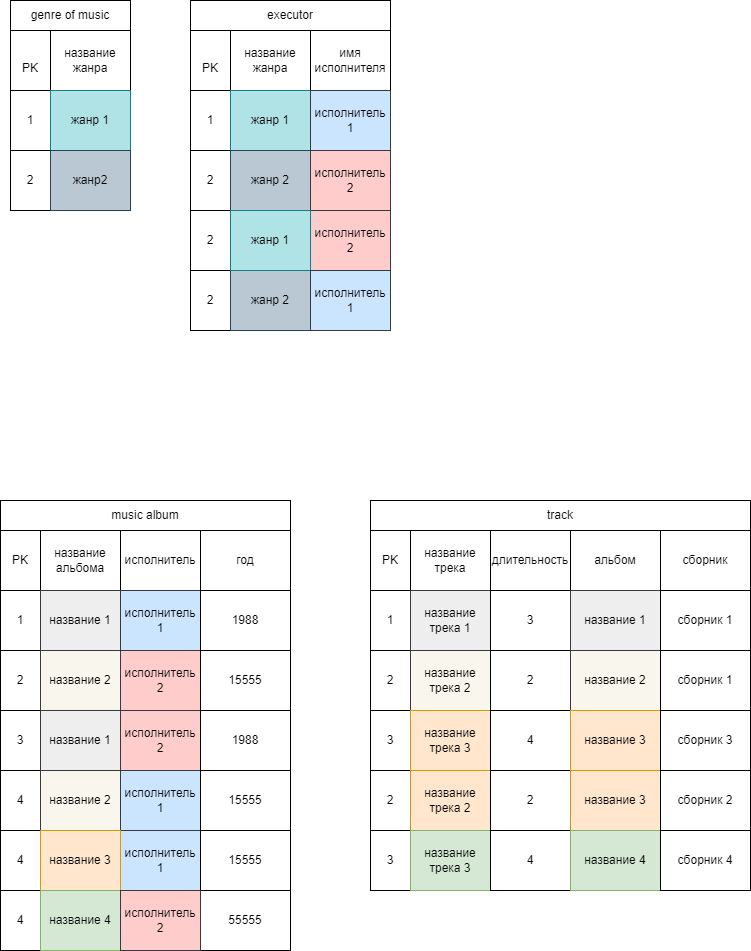

The diagram above was exported from draw.io. Its source (the exported page's mxGraphModel, read from the mxfile embedded in the PNG):
<mxGraphModel dx="1877" dy="-628" grid="1" gridSize="10" guides="1" tooltips="1" connect="1" arrows="1" fold="1" page="1" pageScale="1" pageWidth="827" pageHeight="1169" math="0" shadow="0">
  <root>
    <mxCell id="0" />
    <mxCell id="1" parent="0" />
    <mxCell id="0FPX2x4suMe0Nvz5pbA6-224" value="music album" style="rounded=0;whiteSpace=wrap;html=1;" parent="1" vertex="1">
      <mxGeometry x="-240" y="1680" width="290" height="30" as="geometry" />
    </mxCell>
    <mxCell id="0FPX2x4suMe0Nvz5pbA6-225" value="PK" style="rounded=0;whiteSpace=wrap;html=1;" parent="1" vertex="1">
      <mxGeometry x="-240" y="1710" width="40" height="60" as="geometry" />
    </mxCell>
    <mxCell id="0FPX2x4suMe0Nvz5pbA6-226" value="название альбома" style="rounded=0;whiteSpace=wrap;html=1;" parent="1" vertex="1">
      <mxGeometry x="-200" y="1710" width="80" height="60" as="geometry" />
    </mxCell>
    <mxCell id="0FPX2x4suMe0Nvz5pbA6-227" value="исполнитель" style="rounded=0;whiteSpace=wrap;html=1;" parent="1" vertex="1">
      <mxGeometry x="-120" y="1710" width="80" height="60" as="geometry" />
    </mxCell>
    <mxCell id="0FPX2x4suMe0Nvz5pbA6-228" value="год" style="rounded=0;whiteSpace=wrap;html=1;" parent="1" vertex="1">
      <mxGeometry x="-40" y="1710" width="90" height="60" as="geometry" />
    </mxCell>
    <mxCell id="0FPX2x4suMe0Nvz5pbA6-229" value="1" style="rounded=0;whiteSpace=wrap;html=1;" parent="1" vertex="1">
      <mxGeometry x="-240" y="1770" width="40" height="60" as="geometry" />
    </mxCell>
    <mxCell id="0FPX2x4suMe0Nvz5pbA6-230" value="название 1" style="rounded=0;whiteSpace=wrap;html=1;fillColor=#eeeeee;strokeColor=#36393d;" parent="1" vertex="1">
      <mxGeometry x="-200" y="1770" width="80" height="60" as="geometry" />
    </mxCell>
    <mxCell id="0FPX2x4suMe0Nvz5pbA6-231" value="исполнитель 1" style="rounded=0;whiteSpace=wrap;html=1;fillColor=#cce5ff;strokeColor=#36393d;" parent="1" vertex="1">
      <mxGeometry x="-120" y="1770" width="80" height="60" as="geometry" />
    </mxCell>
    <mxCell id="0FPX2x4suMe0Nvz5pbA6-233" value="1988" style="rounded=0;whiteSpace=wrap;html=1;" parent="1" vertex="1">
      <mxGeometry x="-40" y="1770" width="90" height="60" as="geometry" />
    </mxCell>
    <mxCell id="0FPX2x4suMe0Nvz5pbA6-234" value="2" style="rounded=0;whiteSpace=wrap;html=1;" parent="1" vertex="1">
      <mxGeometry x="-240" y="1830" width="40" height="60" as="geometry" />
    </mxCell>
    <mxCell id="0FPX2x4suMe0Nvz5pbA6-235" value="название 2" style="rounded=0;whiteSpace=wrap;html=1;fillColor=#f9f7ed;strokeColor=#36393d;" parent="1" vertex="1">
      <mxGeometry x="-200" y="1830" width="80" height="60" as="geometry" />
    </mxCell>
    <mxCell id="0FPX2x4suMe0Nvz5pbA6-236" value="исполнитель 2" style="rounded=0;whiteSpace=wrap;html=1;fillColor=#ffcccc;strokeColor=#36393d;" parent="1" vertex="1">
      <mxGeometry x="-120" y="1830" width="80" height="60" as="geometry" />
    </mxCell>
    <mxCell id="0FPX2x4suMe0Nvz5pbA6-237" value="15555" style="rounded=0;whiteSpace=wrap;html=1;" parent="1" vertex="1">
      <mxGeometry x="-40" y="1830" width="90" height="60" as="geometry" />
    </mxCell>
    <mxCell id="0FPX2x4suMe0Nvz5pbA6-243" value="track" style="rounded=0;whiteSpace=wrap;html=1;" parent="1" vertex="1">
      <mxGeometry x="130" y="1680" width="380" height="30" as="geometry" />
    </mxCell>
    <mxCell id="0FPX2x4suMe0Nvz5pbA6-244" value="PK" style="rounded=0;whiteSpace=wrap;html=1;" parent="1" vertex="1">
      <mxGeometry x="130" y="1710" width="40" height="60" as="geometry" />
    </mxCell>
    <mxCell id="0FPX2x4suMe0Nvz5pbA6-245" value="название трека" style="rounded=0;whiteSpace=wrap;html=1;" parent="1" vertex="1">
      <mxGeometry x="170" y="1710" width="80" height="60" as="geometry" />
    </mxCell>
    <mxCell id="0FPX2x4suMe0Nvz5pbA6-246" value="длительность" style="rounded=0;whiteSpace=wrap;html=1;" parent="1" vertex="1">
      <mxGeometry x="250" y="1710" width="80" height="60" as="geometry" />
    </mxCell>
    <mxCell id="0FPX2x4suMe0Nvz5pbA6-247" value="альбом" style="rounded=0;whiteSpace=wrap;html=1;" parent="1" vertex="1">
      <mxGeometry x="330" y="1710" width="90" height="60" as="geometry" />
    </mxCell>
    <mxCell id="0FPX2x4suMe0Nvz5pbA6-248" value="1" style="rounded=0;whiteSpace=wrap;html=1;" parent="1" vertex="1">
      <mxGeometry x="130" y="1770" width="40" height="60" as="geometry" />
    </mxCell>
    <mxCell id="0FPX2x4suMe0Nvz5pbA6-249" value="название трека 1" style="rounded=0;whiteSpace=wrap;html=1;fillColor=#eeeeee;strokeColor=#36393d;" parent="1" vertex="1">
      <mxGeometry x="170" y="1770" width="80" height="60" as="geometry" />
    </mxCell>
    <mxCell id="0FPX2x4suMe0Nvz5pbA6-250" value="3" style="rounded=0;whiteSpace=wrap;html=1;" parent="1" vertex="1">
      <mxGeometry x="250" y="1770" width="80" height="60" as="geometry" />
    </mxCell>
    <mxCell id="0FPX2x4suMe0Nvz5pbA6-251" value="название 1" style="rounded=0;whiteSpace=wrap;html=1;fillColor=#eeeeee;strokeColor=#36393d;" parent="1" vertex="1">
      <mxGeometry x="330" y="1770" width="90" height="60" as="geometry" />
    </mxCell>
    <mxCell id="0FPX2x4suMe0Nvz5pbA6-252" value="2" style="rounded=0;whiteSpace=wrap;html=1;" parent="1" vertex="1">
      <mxGeometry x="130" y="1830" width="40" height="60" as="geometry" />
    </mxCell>
    <mxCell id="0FPX2x4suMe0Nvz5pbA6-253" value="название трека 2" style="rounded=0;whiteSpace=wrap;html=1;fillColor=#f9f7ed;strokeColor=#36393d;" parent="1" vertex="1">
      <mxGeometry x="170" y="1830" width="80" height="60" as="geometry" />
    </mxCell>
    <mxCell id="0FPX2x4suMe0Nvz5pbA6-254" value="2" style="rounded=0;whiteSpace=wrap;html=1;" parent="1" vertex="1">
      <mxGeometry x="250" y="1830" width="80" height="60" as="geometry" />
    </mxCell>
    <mxCell id="0FPX2x4suMe0Nvz5pbA6-255" value="название 2" style="rounded=0;whiteSpace=wrap;html=1;fillColor=#f9f7ed;strokeColor=#36393d;" parent="1" vertex="1">
      <mxGeometry x="330" y="1830" width="90" height="60" as="geometry" />
    </mxCell>
    <mxCell id="0FPX2x4suMe0Nvz5pbA6-256" value="3" style="rounded=0;whiteSpace=wrap;html=1;" parent="1" vertex="1">
      <mxGeometry x="130" y="1890" width="40" height="60" as="geometry" />
    </mxCell>
    <mxCell id="0FPX2x4suMe0Nvz5pbA6-257" value="название трека 3" style="rounded=0;whiteSpace=wrap;html=1;fillColor=#ffe6cc;strokeColor=#d79b00;" parent="1" vertex="1">
      <mxGeometry x="170" y="1890" width="80" height="60" as="geometry" />
    </mxCell>
    <mxCell id="0FPX2x4suMe0Nvz5pbA6-258" value="4" style="rounded=0;whiteSpace=wrap;html=1;" parent="1" vertex="1">
      <mxGeometry x="250" y="1890" width="80" height="60" as="geometry" />
    </mxCell>
    <mxCell id="0FPX2x4suMe0Nvz5pbA6-259" value="название 3" style="rounded=0;whiteSpace=wrap;html=1;fillColor=#ffe6cc;strokeColor=#d79b00;" parent="1" vertex="1">
      <mxGeometry x="330" y="1890" width="90" height="60" as="geometry" />
    </mxCell>
    <mxCell id="0FPX2x4suMe0Nvz5pbA6-260" value="genre of music" style="rounded=0;whiteSpace=wrap;html=1;" parent="1" vertex="1">
      <mxGeometry x="-230" y="1180" width="120" height="30" as="geometry" />
    </mxCell>
    <mxCell id="0FPX2x4suMe0Nvz5pbA6-261" value="&lt;br style=&quot;border-color: var(--border-color); font-size: 16px;&quot;&gt;PK" style="rounded=0;whiteSpace=wrap;html=1;" parent="1" vertex="1">
      <mxGeometry x="-230" y="1210" width="40" height="60" as="geometry" />
    </mxCell>
    <mxCell id="0FPX2x4suMe0Nvz5pbA6-262" value="название&lt;br&gt;жанра" style="rounded=0;whiteSpace=wrap;html=1;" parent="1" vertex="1">
      <mxGeometry x="-190" y="1210" width="80" height="60" as="geometry" />
    </mxCell>
    <mxCell id="0FPX2x4suMe0Nvz5pbA6-263" value="1" style="rounded=0;whiteSpace=wrap;html=1;" parent="1" vertex="1">
      <mxGeometry x="-230" y="1270" width="40" height="60" as="geometry" />
    </mxCell>
    <mxCell id="0FPX2x4suMe0Nvz5pbA6-264" value="жанр 1" style="rounded=0;whiteSpace=wrap;html=1;fillColor=#b0e3e6;strokeColor=#0e8088;" parent="1" vertex="1">
      <mxGeometry x="-190" y="1270" width="80" height="60" as="geometry" />
    </mxCell>
    <mxCell id="0FPX2x4suMe0Nvz5pbA6-265" value="2" style="rounded=0;whiteSpace=wrap;html=1;" parent="1" vertex="1">
      <mxGeometry x="-230" y="1330" width="40" height="60" as="geometry" />
    </mxCell>
    <mxCell id="0FPX2x4suMe0Nvz5pbA6-266" value="жанр2" style="rounded=0;whiteSpace=wrap;html=1;fillColor=#bac8d3;strokeColor=#23445d;" parent="1" vertex="1">
      <mxGeometry x="-190" y="1330" width="80" height="60" as="geometry" />
    </mxCell>
    <mxCell id="0FPX2x4suMe0Nvz5pbA6-267" value="executor" style="rounded=0;whiteSpace=wrap;html=1;" parent="1" vertex="1">
      <mxGeometry x="-50" y="1180" width="200" height="30" as="geometry" />
    </mxCell>
    <mxCell id="0FPX2x4suMe0Nvz5pbA6-268" value="&lt;br style=&quot;border-color: var(--border-color); font-size: 16px;&quot;&gt;PK" style="rounded=0;whiteSpace=wrap;html=1;" parent="1" vertex="1">
      <mxGeometry x="-50" y="1210" width="40" height="60" as="geometry" />
    </mxCell>
    <mxCell id="0FPX2x4suMe0Nvz5pbA6-269" value="название&lt;br&gt;жанра" style="rounded=0;whiteSpace=wrap;html=1;" parent="1" vertex="1">
      <mxGeometry x="-10" y="1210" width="80" height="60" as="geometry" />
    </mxCell>
    <mxCell id="0FPX2x4suMe0Nvz5pbA6-270" value="1" style="rounded=0;whiteSpace=wrap;html=1;" parent="1" vertex="1">
      <mxGeometry x="-50" y="1270" width="40" height="60" as="geometry" />
    </mxCell>
    <mxCell id="0FPX2x4suMe0Nvz5pbA6-271" value="жанр 1" style="rounded=0;whiteSpace=wrap;html=1;fillColor=#b0e3e6;strokeColor=#0e8088;" parent="1" vertex="1">
      <mxGeometry x="-10" y="1270" width="80" height="60" as="geometry" />
    </mxCell>
    <mxCell id="0FPX2x4suMe0Nvz5pbA6-272" value="2" style="rounded=0;whiteSpace=wrap;html=1;" parent="1" vertex="1">
      <mxGeometry x="-50" y="1330" width="40" height="60" as="geometry" />
    </mxCell>
    <mxCell id="0FPX2x4suMe0Nvz5pbA6-273" value="жанр 2" style="rounded=0;whiteSpace=wrap;html=1;fillColor=#bac8d3;strokeColor=#23445d;" parent="1" vertex="1">
      <mxGeometry x="-10" y="1330" width="80" height="60" as="geometry" />
    </mxCell>
    <mxCell id="0FPX2x4suMe0Nvz5pbA6-274" value="имя исполнителя" style="rounded=0;whiteSpace=wrap;html=1;" parent="1" vertex="1">
      <mxGeometry x="70" y="1210" width="80" height="60" as="geometry" />
    </mxCell>
    <mxCell id="0FPX2x4suMe0Nvz5pbA6-275" value="исполнитель 1" style="rounded=0;whiteSpace=wrap;html=1;fillColor=#cce5ff;strokeColor=#36393d;" parent="1" vertex="1">
      <mxGeometry x="70" y="1270" width="80" height="60" as="geometry" />
    </mxCell>
    <mxCell id="0FPX2x4suMe0Nvz5pbA6-276" value="исполнитель 2" style="rounded=0;whiteSpace=wrap;html=1;fillColor=#ffcccc;strokeColor=#36393d;" parent="1" vertex="1">
      <mxGeometry x="70" y="1330" width="80" height="60" as="geometry" />
    </mxCell>
    <mxCell id="MegZpQUbzj5G_4rB9LT_-1" value="2" style="rounded=0;whiteSpace=wrap;html=1;" parent="1" vertex="1">
      <mxGeometry x="-50" y="1390" width="40" height="60" as="geometry" />
    </mxCell>
    <mxCell id="MegZpQUbzj5G_4rB9LT_-2" value="жанр 2" style="rounded=0;whiteSpace=wrap;html=1;fillColor=#bac8d3;strokeColor=#23445d;" parent="1" vertex="1">
      <mxGeometry x="-10" y="1390" width="80" height="60" as="geometry" />
    </mxCell>
    <mxCell id="MegZpQUbzj5G_4rB9LT_-3" value="исполнитель 2" style="rounded=0;whiteSpace=wrap;html=1;fillColor=#ffcccc;strokeColor=#36393d;" parent="1" vertex="1">
      <mxGeometry x="70" y="1390" width="80" height="60" as="geometry" />
    </mxCell>
    <mxCell id="MegZpQUbzj5G_4rB9LT_-4" value="2" style="rounded=0;whiteSpace=wrap;html=1;" parent="1" vertex="1">
      <mxGeometry x="-50" y="1450" width="40" height="60" as="geometry" />
    </mxCell>
    <mxCell id="MegZpQUbzj5G_4rB9LT_-5" value="жанр 2" style="rounded=0;whiteSpace=wrap;html=1;fillColor=#bac8d3;strokeColor=#23445d;" parent="1" vertex="1">
      <mxGeometry x="-10" y="1450" width="80" height="60" as="geometry" />
    </mxCell>
    <mxCell id="MegZpQUbzj5G_4rB9LT_-6" value="исполнитель 2" style="rounded=0;whiteSpace=wrap;html=1;fillColor=#ffcccc;strokeColor=#36393d;" parent="1" vertex="1">
      <mxGeometry x="70" y="1450" width="80" height="60" as="geometry" />
    </mxCell>
    <mxCell id="MegZpQUbzj5G_4rB9LT_-7" value="жанр 1" style="rounded=0;whiteSpace=wrap;html=1;fillColor=#b0e3e6;strokeColor=#0e8088;" parent="1" vertex="1">
      <mxGeometry x="-10" y="1390" width="80" height="60" as="geometry" />
    </mxCell>
    <mxCell id="MegZpQUbzj5G_4rB9LT_-8" value="исполнитель 1" style="rounded=0;whiteSpace=wrap;html=1;fillColor=#cce5ff;strokeColor=#36393d;" parent="1" vertex="1">
      <mxGeometry x="70" y="1450" width="80" height="60" as="geometry" />
    </mxCell>
    <mxCell id="MegZpQUbzj5G_4rB9LT_-9" value="3" style="rounded=0;whiteSpace=wrap;html=1;" parent="1" vertex="1">
      <mxGeometry x="-240" y="1890" width="40" height="60" as="geometry" />
    </mxCell>
    <mxCell id="MegZpQUbzj5G_4rB9LT_-10" value="название 1" style="rounded=0;whiteSpace=wrap;html=1;fillColor=#eeeeee;strokeColor=#36393d;" parent="1" vertex="1">
      <mxGeometry x="-200" y="1890" width="80" height="60" as="geometry" />
    </mxCell>
    <mxCell id="MegZpQUbzj5G_4rB9LT_-11" value="исполнитель 1" style="rounded=0;whiteSpace=wrap;html=1;fillColor=#cce5ff;strokeColor=#36393d;" parent="1" vertex="1">
      <mxGeometry x="-120" y="1890" width="80" height="60" as="geometry" />
    </mxCell>
    <mxCell id="MegZpQUbzj5G_4rB9LT_-12" value="11111" style="rounded=0;whiteSpace=wrap;html=1;" parent="1" vertex="1">
      <mxGeometry x="-40" y="1890" width="90" height="60" as="geometry" />
    </mxCell>
    <mxCell id="MegZpQUbzj5G_4rB9LT_-13" value="4" style="rounded=0;whiteSpace=wrap;html=1;" parent="1" vertex="1">
      <mxGeometry x="-240" y="1950" width="40" height="60" as="geometry" />
    </mxCell>
    <mxCell id="MegZpQUbzj5G_4rB9LT_-14" value="название 1" style="rounded=0;whiteSpace=wrap;html=1;fillColor=#eeeeee;strokeColor=#36393d;" parent="1" vertex="1">
      <mxGeometry x="-200" y="1950" width="80" height="60" as="geometry" />
    </mxCell>
    <mxCell id="MegZpQUbzj5G_4rB9LT_-15" value="исполнитель 1" style="rounded=0;whiteSpace=wrap;html=1;fillColor=#cce5ff;strokeColor=#36393d;" parent="1" vertex="1">
      <mxGeometry x="-120" y="1950" width="80" height="60" as="geometry" />
    </mxCell>
    <mxCell id="MegZpQUbzj5G_4rB9LT_-16" value="11111" style="rounded=0;whiteSpace=wrap;html=1;" parent="1" vertex="1">
      <mxGeometry x="-40" y="1950" width="90" height="60" as="geometry" />
    </mxCell>
    <mxCell id="MegZpQUbzj5G_4rB9LT_-17" value="исполнитель 2" style="rounded=0;whiteSpace=wrap;html=1;fillColor=#ffcccc;strokeColor=#36393d;" parent="1" vertex="1">
      <mxGeometry x="-120" y="1890" width="80" height="60" as="geometry" />
    </mxCell>
    <mxCell id="MegZpQUbzj5G_4rB9LT_-19" value="название 2" style="rounded=0;whiteSpace=wrap;html=1;fillColor=#f9f7ed;strokeColor=#36393d;" parent="1" vertex="1">
      <mxGeometry x="-200" y="1950" width="80" height="60" as="geometry" />
    </mxCell>
    <mxCell id="MegZpQUbzj5G_4rB9LT_-20" value="15555" style="rounded=0;whiteSpace=wrap;html=1;" parent="1" vertex="1">
      <mxGeometry x="-40" y="1950" width="90" height="60" as="geometry" />
    </mxCell>
    <mxCell id="MegZpQUbzj5G_4rB9LT_-21" value="1988" style="rounded=0;whiteSpace=wrap;html=1;" parent="1" vertex="1">
      <mxGeometry x="-40" y="1890" width="90" height="60" as="geometry" />
    </mxCell>
    <mxCell id="MegZpQUbzj5G_4rB9LT_-22" value="сборник" style="rounded=0;whiteSpace=wrap;html=1;" parent="1" vertex="1">
      <mxGeometry x="420" y="1710" width="90" height="60" as="geometry" />
    </mxCell>
    <mxCell id="MegZpQUbzj5G_4rB9LT_-24" value="сборник 1" style="rounded=0;whiteSpace=wrap;html=1;" parent="1" vertex="1">
      <mxGeometry x="420" y="1770" width="90" height="60" as="geometry" />
    </mxCell>
    <mxCell id="MegZpQUbzj5G_4rB9LT_-25" value="сборник 1" style="rounded=0;whiteSpace=wrap;html=1;" parent="1" vertex="1">
      <mxGeometry x="420" y="1830" width="90" height="60" as="geometry" />
    </mxCell>
    <mxCell id="MegZpQUbzj5G_4rB9LT_-26" value="сборник 3" style="rounded=0;whiteSpace=wrap;html=1;" parent="1" vertex="1">
      <mxGeometry x="420" y="1890" width="90" height="60" as="geometry" />
    </mxCell>
    <mxCell id="MegZpQUbzj5G_4rB9LT_-27" value="2" style="rounded=0;whiteSpace=wrap;html=1;" parent="1" vertex="1">
      <mxGeometry x="130" y="1950" width="40" height="60" as="geometry" />
    </mxCell>
    <mxCell id="MegZpQUbzj5G_4rB9LT_-28" value="название трека 2" style="rounded=0;whiteSpace=wrap;html=1;fillColor=#ffe6cc;strokeColor=#d79b00;" parent="1" vertex="1">
      <mxGeometry x="170" y="1950" width="80" height="60" as="geometry" />
    </mxCell>
    <mxCell id="MegZpQUbzj5G_4rB9LT_-29" value="2" style="rounded=0;whiteSpace=wrap;html=1;" parent="1" vertex="1">
      <mxGeometry x="250" y="1950" width="80" height="60" as="geometry" />
    </mxCell>
    <mxCell id="MegZpQUbzj5G_4rB9LT_-30" value="название 3" style="rounded=0;whiteSpace=wrap;html=1;fillColor=#ffe6cc;strokeColor=#d79b00;" parent="1" vertex="1">
      <mxGeometry x="330" y="1950" width="90" height="60" as="geometry" />
    </mxCell>
    <mxCell id="MegZpQUbzj5G_4rB9LT_-31" value="3" style="rounded=0;whiteSpace=wrap;html=1;" parent="1" vertex="1">
      <mxGeometry x="130" y="2010" width="40" height="60" as="geometry" />
    </mxCell>
    <mxCell id="MegZpQUbzj5G_4rB9LT_-32" value="название трека 3" style="rounded=0;whiteSpace=wrap;html=1;fillColor=#d5e8d4;strokeColor=#82b366;" parent="1" vertex="1">
      <mxGeometry x="170" y="2010" width="80" height="60" as="geometry" />
    </mxCell>
    <mxCell id="MegZpQUbzj5G_4rB9LT_-33" value="4" style="rounded=0;whiteSpace=wrap;html=1;" parent="1" vertex="1">
      <mxGeometry x="250" y="2010" width="80" height="60" as="geometry" />
    </mxCell>
    <mxCell id="MegZpQUbzj5G_4rB9LT_-34" value="название 4" style="rounded=0;whiteSpace=wrap;html=1;fillColor=#d5e8d4;strokeColor=#82b366;" parent="1" vertex="1">
      <mxGeometry x="330" y="2010" width="90" height="60" as="geometry" />
    </mxCell>
    <mxCell id="MegZpQUbzj5G_4rB9LT_-35" value="сборник 2" style="rounded=0;whiteSpace=wrap;html=1;" parent="1" vertex="1">
      <mxGeometry x="420" y="1950" width="90" height="60" as="geometry" />
    </mxCell>
    <mxCell id="MegZpQUbzj5G_4rB9LT_-36" value="сборник 4" style="rounded=0;whiteSpace=wrap;html=1;" parent="1" vertex="1">
      <mxGeometry x="420" y="2010" width="90" height="60" as="geometry" />
    </mxCell>
    <mxCell id="MegZpQUbzj5G_4rB9LT_-37" value="4" style="rounded=0;whiteSpace=wrap;html=1;" parent="1" vertex="1">
      <mxGeometry x="-240" y="2010" width="40" height="60" as="geometry" />
    </mxCell>
    <mxCell id="MegZpQUbzj5G_4rB9LT_-38" value="название 1" style="rounded=0;whiteSpace=wrap;html=1;fillColor=#eeeeee;strokeColor=#36393d;" parent="1" vertex="1">
      <mxGeometry x="-200" y="2010" width="80" height="60" as="geometry" />
    </mxCell>
    <mxCell id="MegZpQUbzj5G_4rB9LT_-39" value="исполнитель 1" style="rounded=0;whiteSpace=wrap;html=1;fillColor=#cce5ff;strokeColor=#36393d;" parent="1" vertex="1">
      <mxGeometry x="-120" y="2010" width="80" height="60" as="geometry" />
    </mxCell>
    <mxCell id="MegZpQUbzj5G_4rB9LT_-40" value="11111" style="rounded=0;whiteSpace=wrap;html=1;" parent="1" vertex="1">
      <mxGeometry x="-40" y="2010" width="90" height="60" as="geometry" />
    </mxCell>
    <mxCell id="MegZpQUbzj5G_4rB9LT_-41" value="название 3" style="rounded=0;whiteSpace=wrap;html=1;fillColor=#ffe6cc;strokeColor=#d79b00;" parent="1" vertex="1">
      <mxGeometry x="-200" y="2010" width="80" height="60" as="geometry" />
    </mxCell>
    <mxCell id="MegZpQUbzj5G_4rB9LT_-42" value="15555" style="rounded=0;whiteSpace=wrap;html=1;" parent="1" vertex="1">
      <mxGeometry x="-40" y="2010" width="90" height="60" as="geometry" />
    </mxCell>
    <mxCell id="MegZpQUbzj5G_4rB9LT_-43" value="4" style="rounded=0;whiteSpace=wrap;html=1;" parent="1" vertex="1">
      <mxGeometry x="-240" y="2070" width="40" height="60" as="geometry" />
    </mxCell>
    <mxCell id="MegZpQUbzj5G_4rB9LT_-44" value="название 1" style="rounded=0;whiteSpace=wrap;html=1;fillColor=#eeeeee;strokeColor=#36393d;" parent="1" vertex="1">
      <mxGeometry x="-200" y="2070" width="80" height="60" as="geometry" />
    </mxCell>
    <mxCell id="MegZpQUbzj5G_4rB9LT_-45" value="исполнитель 2" style="rounded=0;whiteSpace=wrap;html=1;fillColor=#cce5ff;strokeColor=#36393d;" parent="1" vertex="1">
      <mxGeometry x="-120" y="2070" width="80" height="60" as="geometry" />
    </mxCell>
    <mxCell id="MegZpQUbzj5G_4rB9LT_-46" value="11111" style="rounded=0;whiteSpace=wrap;html=1;" parent="1" vertex="1">
      <mxGeometry x="-40" y="2070" width="90" height="60" as="geometry" />
    </mxCell>
    <mxCell id="MegZpQUbzj5G_4rB9LT_-47" value="название 4" style="rounded=0;whiteSpace=wrap;html=1;fillColor=#d5e8d4;strokeColor=#82b366;" parent="1" vertex="1">
      <mxGeometry x="-200" y="2070" width="80" height="60" as="geometry" />
    </mxCell>
    <mxCell id="MegZpQUbzj5G_4rB9LT_-48" value="55555" style="rounded=0;whiteSpace=wrap;html=1;" parent="1" vertex="1">
      <mxGeometry x="-40" y="2070" width="90" height="60" as="geometry" />
    </mxCell>
    <mxCell id="MegZpQUbzj5G_4rB9LT_-49" value="исполнитель 2" style="rounded=0;whiteSpace=wrap;html=1;fillColor=#ffcccc;strokeColor=#36393d;" parent="1" vertex="1">
      <mxGeometry x="-120" y="2070" width="80" height="60" as="geometry" />
    </mxCell>
  </root>
</mxGraphModel>